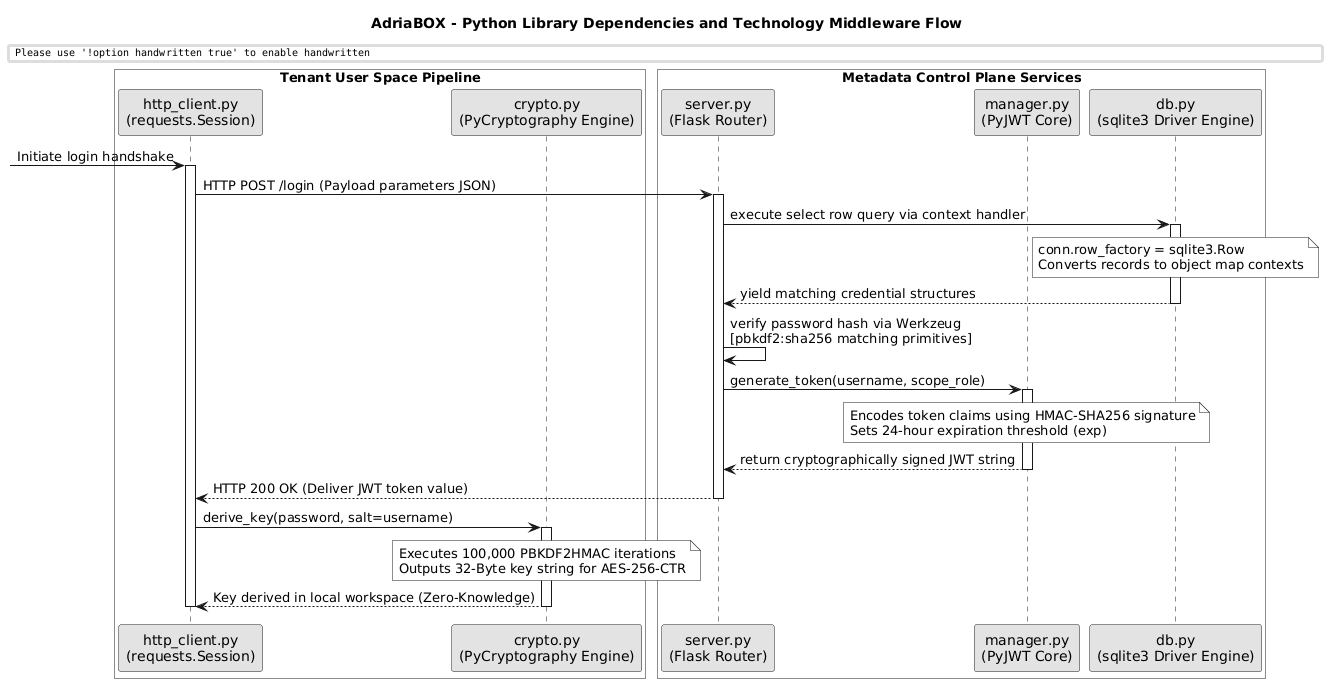

The diagram above was rendered by PlantUML. Its source (embedded in the PNG):
@startuml
skinparam handwritten false
skinparam monochrome true
skinparam defaultFontName "Arial"
skinparam shading false

title AdriaBOX - Python Library Dependencies and Technology Middleware Flow

box "Tenant User Space Pipeline" #White
participant "http_client.py\n(requests.Session)" as HTTP
participant "crypto.py\n(PyCryptography Engine)" as Crypto
end box

box "Metadata Control Plane Services" #White
participant "server.py\n(Flask Router)" as Server
participant "manager.py\n(PyJWT Core)" as JWT
participant "db.py\n(sqlite3 Driver Engine)" as DB
end box

[-> HTTP: Initiate login handshake
activate HTTP
HTTP -> Server: HTTP POST /login (Payload parameters JSON)
activate Server

Server -> DB: execute select row query via context handler
activate DB
note over DB: conn.row_factory = sqlite3.Row\nConverts records to object map contexts
DB --> Server: yield matching credential structures
deactivate DB

Server -> Server: verify password hash via Werkzeug\n[pbkdf2:sha256 matching primitives]

Server -> JWT: generate_token(username, scope_role)
activate JWT
note over JWT: Encodes token claims using HMAC-SHA256 signature\nSets 24-hour expiration threshold (exp)
JWT --> Server: return cryptographically signed JWT string
deactivate JWT

Server --> HTTP: HTTP 200 OK (Deliver JWT token value)
deactivate Server

HTTP -> Crypto: derive_key(password, salt=username)
activate Crypto
note over Crypto: Executes 100,000 PBKDF2HMAC iterations\nOutputs 32-Byte key string for AES-256-CTR
Crypto --> HTTP: Key derived in local workspace (Zero-Knowledge)
deactivate Crypto
deactivate HTTP
@enduml